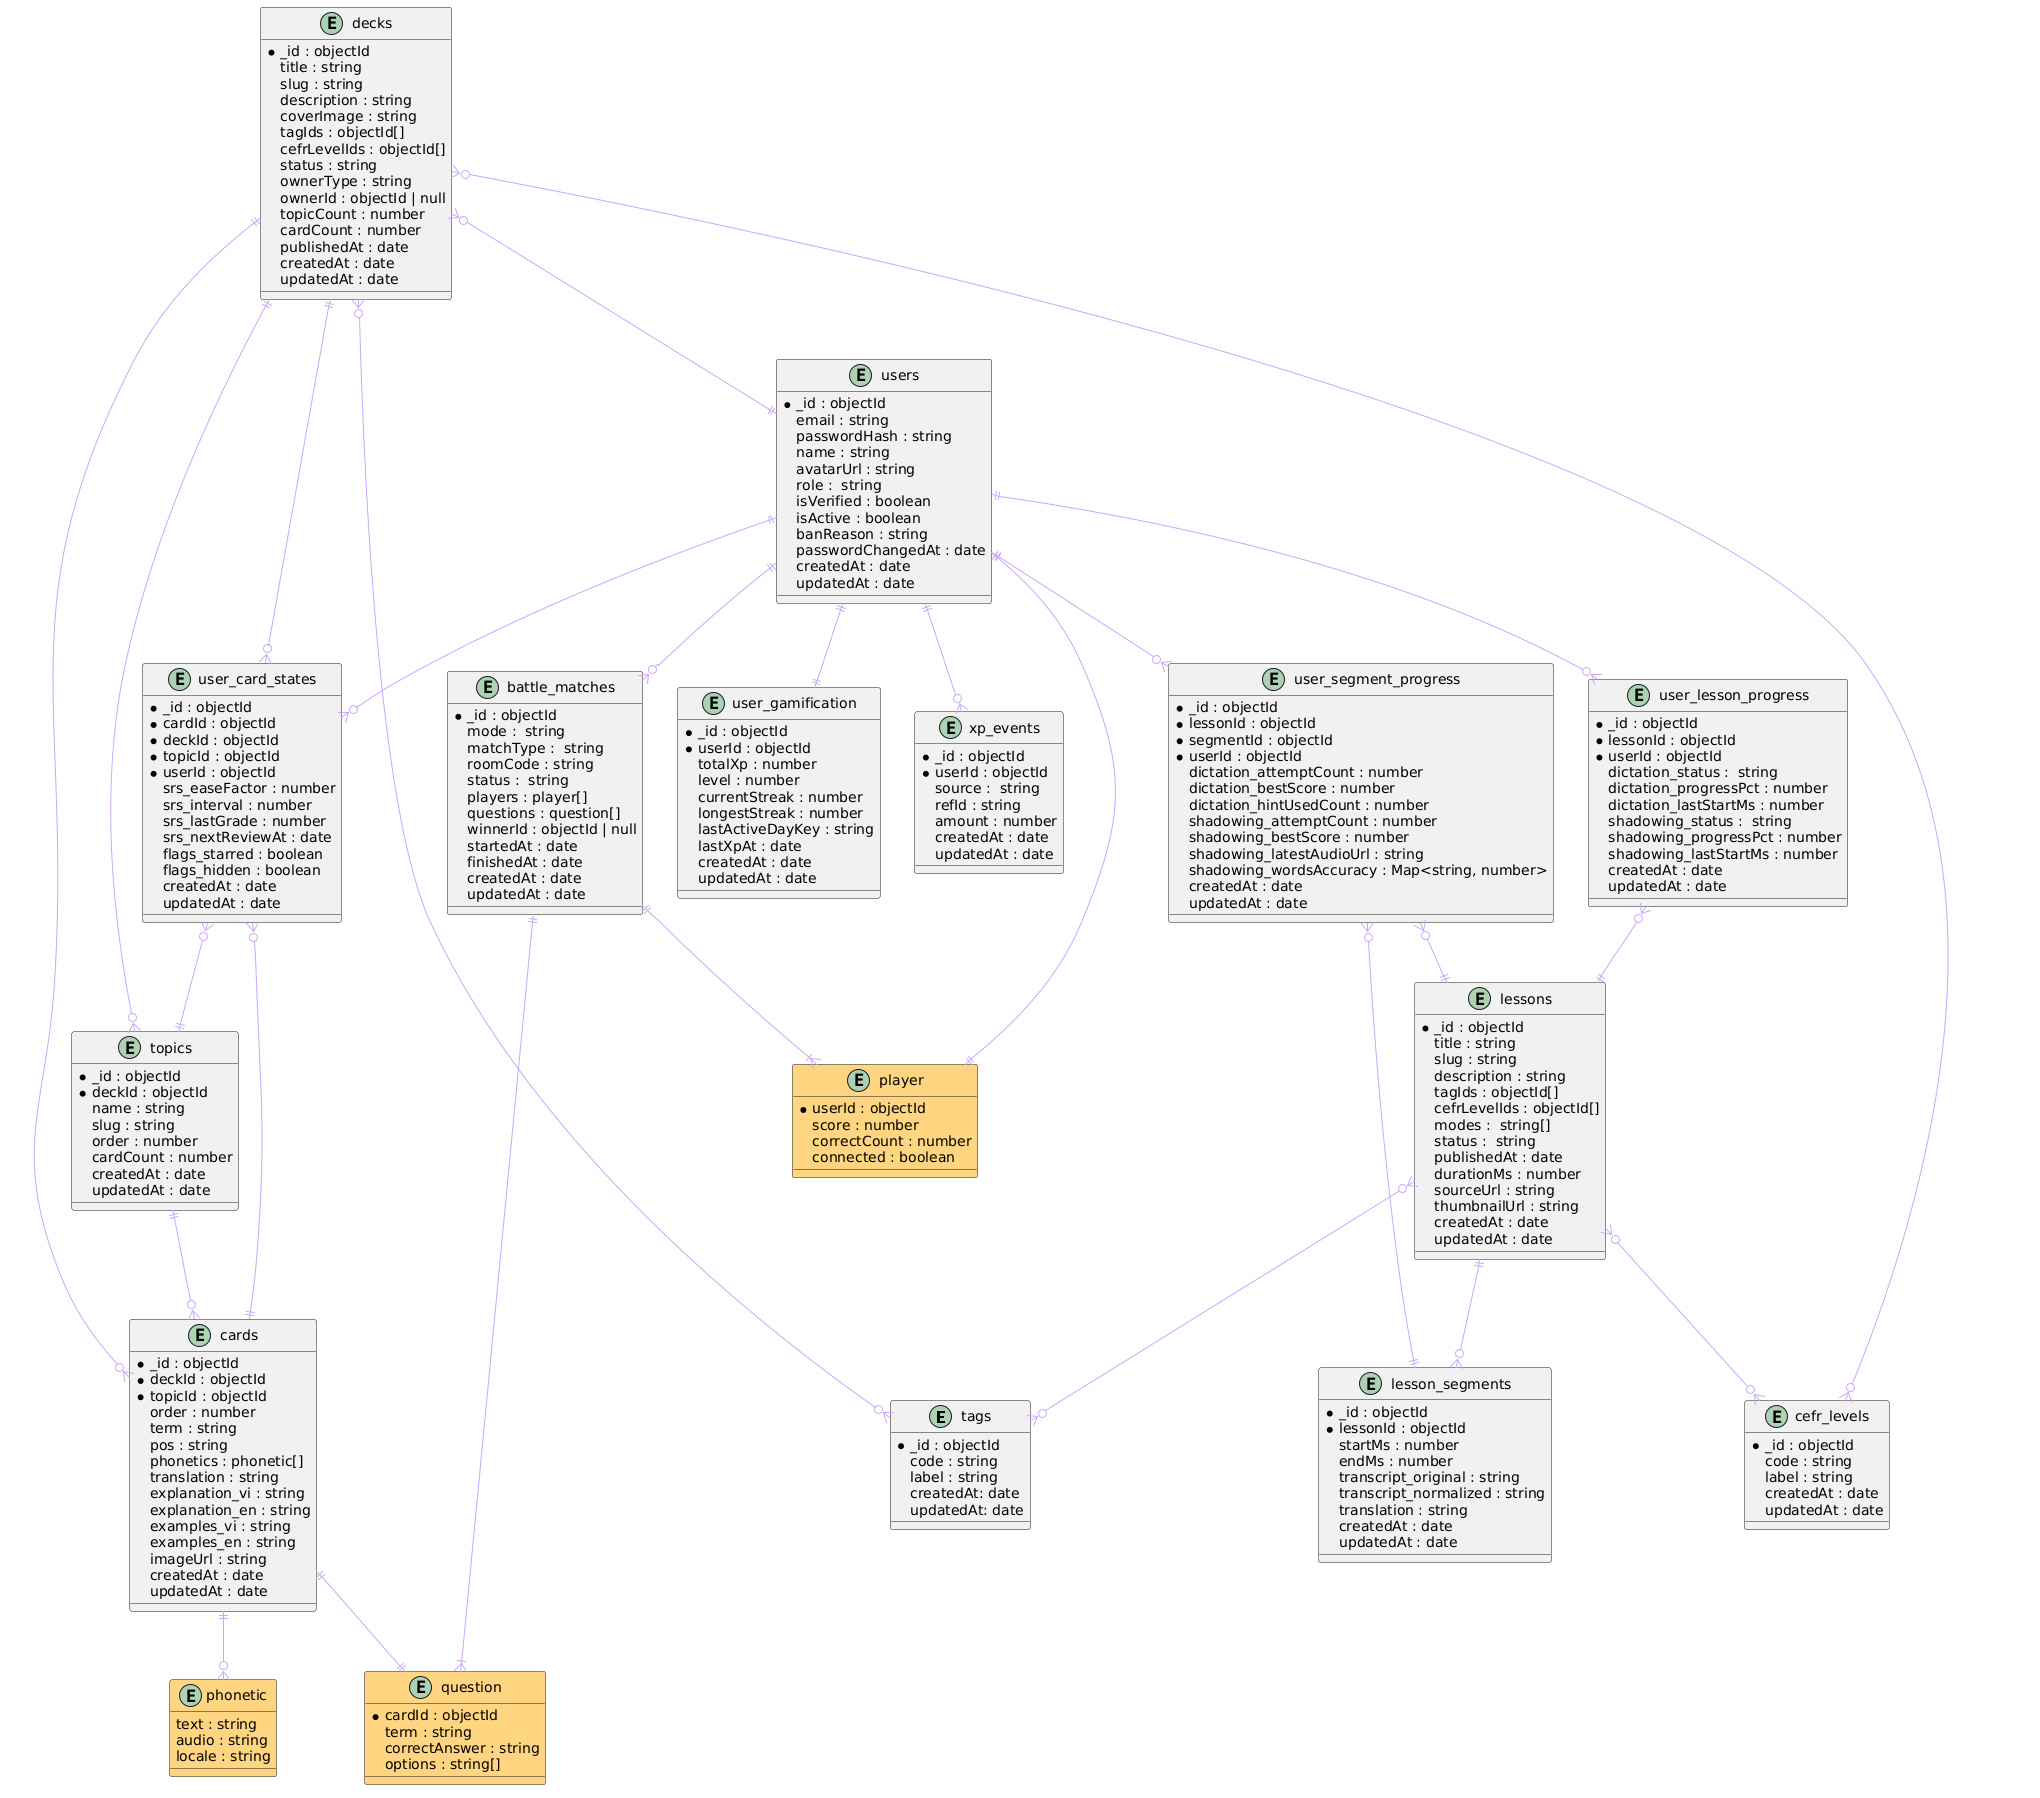

The diagram above was rendered by PlantUML. Its source (embedded in the PNG):
@startuml
!define COLLECTION(name) entity name
!define EMBEDDED(name) entity name #FFD580

skinparam entity {
  BackgroundColor #1E1E2E
  BorderColor #89B4FA
  FontColor #CDD6F4
  FontSize 12
}
skinparam stereotype {
  CBackgroundColor #313244
  CBorderColor #89B4FA
  EBackgroundColor #45475A
  EBorderColor #F9E2AF
}
skinparam arrow {
  Color #CBA6F7
  FontColor #CDD6F4
  FontSize 11
}
skinparam note {
  BackgroundColor #313244
  BorderColor #89B4FA
  FontColor #CDD6F4
}
skinparam backgroundColor white

' ============================================================
' LOOKUP / REFERENCE COLLECTIONS
' ============================================================

COLLECTION(tags) {
  * _id : objectId
  code : string
  label : string
  createdAt: date
  updatedAt: date
}

COLLECTION(cefr_levels) {
  * _id : objectId
  code : string
  label : string
  createdAt : date
  updatedAt : date
}

' ============================================================
' CONTENT COLLECTIONS
' ============================================================

COLLECTION(decks) {
  * _id : objectId
  title : string
  slug : string
  description : string
  coverImage : string
  tagIds : objectId[]
  cefrLevelIds : objectId[]
  status : string
  ownerType : string
  ownerId : objectId | null
  topicCount : number
  cardCount : number
  publishedAt : date
  createdAt : date
  updatedAt : date
}

COLLECTION(topics) {
  * _id : objectId
  * deckId : objectId
  name : string
  slug : string
  order : number
  cardCount : number
  createdAt : date
  updatedAt : date
}

COLLECTION(cards) {
  * _id : objectId
  * deckId : objectId
  * topicId : objectId
  order : number
  term : string
  pos : string
  phonetics : phonetic[]
  translation : string
  explanation_vi : string
  explanation_en : string
  examples_vi : string
  examples_en : string
  imageUrl : string
  createdAt : date
  updatedAt : date
}

EMBEDDED(phonetic) {
  text : string
  audio : string
  locale : string
}

COLLECTION(lessons) {
  * _id : objectId
  title : string
  slug : string
  description : string
  tagIds : objectId[]
  cefrLevelIds : objectId[]
  modes :  string[]
  status :  string
  publishedAt : date
  durationMs : number
  sourceUrl : string
  thumbnailUrl : string
  createdAt : date
  updatedAt : date
}

COLLECTION(lesson_segments) {
  * _id : objectId
  * lessonId : objectId
  startMs : number
  endMs : number
  transcript_original : string
  transcript_normalized : string
  translation : string
  createdAt : date
  updatedAt : date
}

' ============================================================
' USER
' ============================================================

COLLECTION(users) {
  * _id : objectId
  email : string
  passwordHash : string
  name : string
  avatarUrl : string
  role :  string
  isVerified : boolean
  isActive : boolean
  banReason : string
  passwordChangedAt : date
  createdAt : date
  updatedAt : date
}

' ============================================================
' USER PROGRESS / STATE
' ============================================================

COLLECTION(user_card_states) {
  * _id : objectId
  * cardId : objectId
  * deckId : objectId
  * topicId : objectId
  * userId : objectId
  srs_easeFactor : number
  srs_interval : number
  srs_lastGrade : number
  srs_nextReviewAt : date
  flags_starred : boolean
  flags_hidden : boolean
  createdAt : date
  updatedAt : date
}

COLLECTION(user_lesson_progress) {
  * _id : objectId
  * lessonId : objectId
  * userId : objectId
  dictation_status :  string
  dictation_progressPct : number
  dictation_lastStartMs : number
  shadowing_status :  string
  shadowing_progressPct : number
  shadowing_lastStartMs : number
  createdAt : date
  updatedAt : date
}

COLLECTION(user_segment_progress) {
  * _id : objectId
  * lessonId : objectId
  * segmentId : objectId
  * userId : objectId
  dictation_attemptCount : number
  dictation_bestScore : number
  dictation_hintUsedCount : number
  shadowing_attemptCount : number
  shadowing_bestScore : number
  shadowing_latestAudioUrl : string
  shadowing_wordsAccuracy : Map<string, number>
  createdAt : date
  updatedAt : date
}

' ============================================================
' GAMIFICATION
' ============================================================

COLLECTION(user_gamification) {
  * _id : objectId
  * userId : objectId
  totalXp : number
  level : number
  currentStreak : number
  longestStreak : number
  lastActiveDayKey : string
  lastXpAt : date
  createdAt : date
  updatedAt : date
}

COLLECTION(xp_events) {
  * _id : objectId
  * userId : objectId
  source :  string
  refId : string
  amount : number
  createdAt : date
  updatedAt : date
}

' ============================================================
' BATTLE
' ============================================================

COLLECTION(battle_matches) {
  * _id : objectId
  mode :  string
  matchType :  string
  roomCode : string
  status :  string
  players : player[]
  questions : question[]
  winnerId : objectId | null
  startedAt : date
  finishedAt : date
  createdAt : date
  updatedAt : date
}

EMBEDDED(player) {
  * userId : objectId
  score : number
  correctCount : number
  connected : boolean
}

EMBEDDED(question) {
  * cardId : objectId
  term : string
  correctAnswer : string
  options : string[]
}

' ============================================================
' RELATIONSHIPS
' ============================================================

' --- decks - lookup ---
decks }o--o{ tags
decks }o--o{ cefr_levels
decks }o--|| users

' --- lessons - lookup ---
lessons }o--o{ tags
lessons }o--o{ cefr_levels

' --- Content hierarchy ---
decks ||--o{ topics
decks ||--o{ cards
topics ||--o{ cards
lessons ||--o{ lesson_segments

' --- Embedded sub-docs ---
cards ||--o{ phonetic
battle_matches ||--|{ player
battle_matches ||--|{ question
cards ||--|| question
users ||--|| player

' --- users - progress ---
users ||--o{ user_card_states
users ||--o{ user_lesson_progress
users ||--o{ user_segment_progress
users ||--|| user_gamification
users ||--o{ xp_events
users ||--o{ battle_matches

' --- user_card_states cross-refs ---
user_card_states }o--|| cards
user_card_states }o--|| decks
user_card_states }o--|| topics

' --- user_lesson_progress ---
user_lesson_progress }o--|| lessons

' --- user_segment_progress ---
user_segment_progress }o--|| lessons
user_segment_progress }o--|| lesson_segments
@enduml